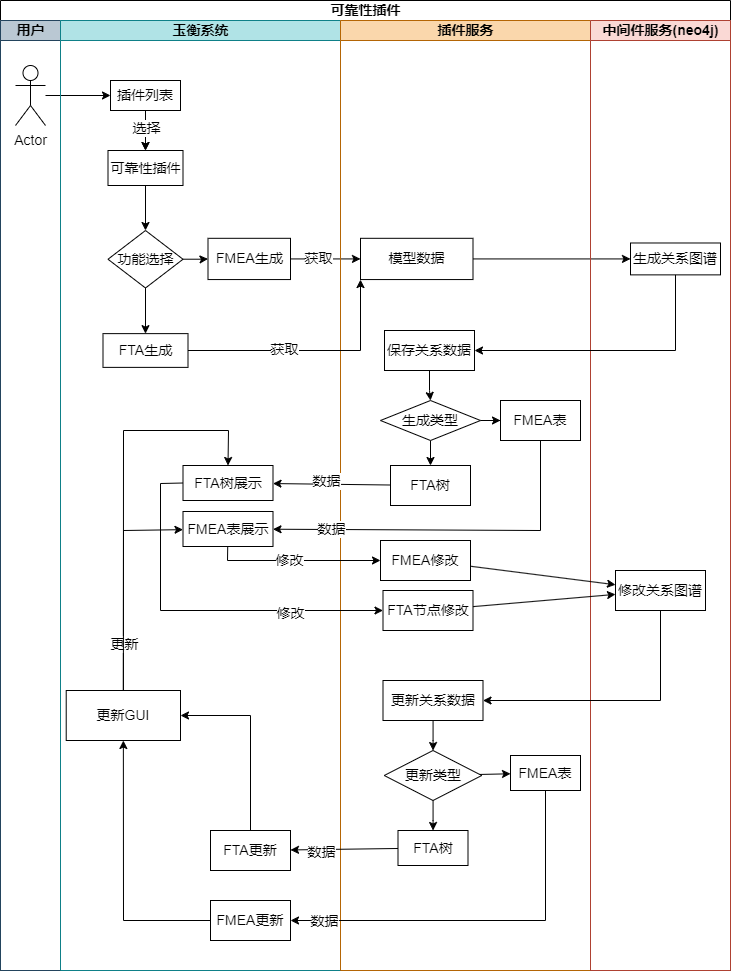

The diagram above was exported from draw.io. Its source (the exported page's mxGraphModel, read from the mxfile embedded in the PNG):
<mxGraphModel dx="1500" dy="899" grid="1" gridSize="10" guides="1" tooltips="1" connect="1" arrows="1" fold="1" page="1" pageScale="1" pageWidth="827" pageHeight="1169" math="0" shadow="0">
  <root>
    <mxCell id="0" />
    <mxCell id="1" parent="0" />
    <mxCell id="B6J_Yl9dgH2YgiI1bUT6-23" value="可靠性插件" style="swimlane;childLayout=stackLayout;resizeParent=1;resizeParentMax=0;startSize=20;html=1;fontSize=14;" vertex="1" parent="1">
      <mxGeometry x="150" y="80" width="730" height="970" as="geometry" />
    </mxCell>
    <mxCell id="B6J_Yl9dgH2YgiI1bUT6-24" value="用户" style="swimlane;startSize=20;html=1;fillColor=#bac8d3;strokeColor=#23445d;fontSize=14;" vertex="1" parent="B6J_Yl9dgH2YgiI1bUT6-23">
      <mxGeometry y="20" width="60" height="950" as="geometry" />
    </mxCell>
    <mxCell id="B6J_Yl9dgH2YgiI1bUT6-28" value="Actor" style="shape=umlActor;verticalLabelPosition=bottom;verticalAlign=top;html=1;outlineConnect=0;fontSize=14;" vertex="1" parent="B6J_Yl9dgH2YgiI1bUT6-24">
      <mxGeometry x="14.999999999999545" y="45" width="30" height="60" as="geometry" />
    </mxCell>
    <mxCell id="B6J_Yl9dgH2YgiI1bUT6-42" value="" style="edgeStyle=orthogonalEdgeStyle;rounded=0;orthogonalLoop=1;jettySize=auto;html=1;fontSize=14;" edge="1" parent="B6J_Yl9dgH2YgiI1bUT6-23" source="B6J_Yl9dgH2YgiI1bUT6-37" target="B6J_Yl9dgH2YgiI1bUT6-41">
      <mxGeometry relative="1" as="geometry" />
    </mxCell>
    <mxCell id="B6J_Yl9dgH2YgiI1bUT6-43" value="获取" style="edgeLabel;html=1;align=center;verticalAlign=middle;resizable=0;points=[];fontSize=14;" vertex="1" connectable="0" parent="B6J_Yl9dgH2YgiI1bUT6-42">
      <mxGeometry x="-0.2295" y="1" relative="1" as="geometry">
        <mxPoint as="offset" />
      </mxGeometry>
    </mxCell>
    <mxCell id="B6J_Yl9dgH2YgiI1bUT6-45" value="" style="edgeStyle=orthogonalEdgeStyle;rounded=0;orthogonalLoop=1;jettySize=auto;html=1;fontSize=14;" edge="1" parent="B6J_Yl9dgH2YgiI1bUT6-23" source="B6J_Yl9dgH2YgiI1bUT6-28" target="B6J_Yl9dgH2YgiI1bUT6-30">
      <mxGeometry relative="1" as="geometry" />
    </mxCell>
    <mxCell id="B6J_Yl9dgH2YgiI1bUT6-46" value="" style="endArrow=classic;html=1;rounded=0;fontSize=14;" edge="1" parent="B6J_Yl9dgH2YgiI1bUT6-23" source="B6J_Yl9dgH2YgiI1bUT6-41" target="B6J_Yl9dgH2YgiI1bUT6-44">
      <mxGeometry width="50" height="50" relative="1" as="geometry">
        <mxPoint x="350" y="320" as="sourcePoint" />
        <mxPoint x="400" y="270" as="targetPoint" />
      </mxGeometry>
    </mxCell>
    <mxCell id="B6J_Yl9dgH2YgiI1bUT6-25" value="玉衡系统" style="swimlane;startSize=20;html=1;fillColor=#b0e3e6;strokeColor=#0e8088;fontSize=14;" vertex="1" parent="B6J_Yl9dgH2YgiI1bUT6-23">
      <mxGeometry x="60" y="20" width="280" height="950" as="geometry" />
    </mxCell>
    <mxCell id="B6J_Yl9dgH2YgiI1bUT6-32" value="" style="edgeStyle=orthogonalEdgeStyle;rounded=0;orthogonalLoop=1;jettySize=auto;html=1;fontSize=14;" edge="1" parent="B6J_Yl9dgH2YgiI1bUT6-25" source="B6J_Yl9dgH2YgiI1bUT6-30" target="B6J_Yl9dgH2YgiI1bUT6-31">
      <mxGeometry relative="1" as="geometry" />
    </mxCell>
    <mxCell id="B6J_Yl9dgH2YgiI1bUT6-35" value="" style="edgeStyle=orthogonalEdgeStyle;rounded=0;orthogonalLoop=1;jettySize=auto;html=1;fontSize=14;" edge="1" parent="B6J_Yl9dgH2YgiI1bUT6-25" source="B6J_Yl9dgH2YgiI1bUT6-30" target="B6J_Yl9dgH2YgiI1bUT6-31">
      <mxGeometry relative="1" as="geometry" />
    </mxCell>
    <mxCell id="B6J_Yl9dgH2YgiI1bUT6-36" value="选择" style="edgeLabel;html=1;align=center;verticalAlign=middle;resizable=0;points=[];fontSize=14;" vertex="1" connectable="0" parent="B6J_Yl9dgH2YgiI1bUT6-35">
      <mxGeometry x="-0.1655" relative="1" as="geometry">
        <mxPoint as="offset" />
      </mxGeometry>
    </mxCell>
    <mxCell id="B6J_Yl9dgH2YgiI1bUT6-30" value="插件列表" style="rounded=0;whiteSpace=wrap;html=1;fontSize=14;" vertex="1" parent="B6J_Yl9dgH2YgiI1bUT6-25">
      <mxGeometry x="50" y="60" width="70" height="30" as="geometry" />
    </mxCell>
    <mxCell id="B6J_Yl9dgH2YgiI1bUT6-34" value="" style="edgeStyle=orthogonalEdgeStyle;rounded=0;orthogonalLoop=1;jettySize=auto;html=1;fontSize=14;" edge="1" parent="B6J_Yl9dgH2YgiI1bUT6-25" source="B6J_Yl9dgH2YgiI1bUT6-31" target="B6J_Yl9dgH2YgiI1bUT6-33">
      <mxGeometry relative="1" as="geometry" />
    </mxCell>
    <mxCell id="B6J_Yl9dgH2YgiI1bUT6-31" value="可靠性插件" style="whiteSpace=wrap;html=1;rounded=0;fontSize=14;" vertex="1" parent="B6J_Yl9dgH2YgiI1bUT6-25">
      <mxGeometry x="47.5" y="130" width="75" height="35" as="geometry" />
    </mxCell>
    <mxCell id="B6J_Yl9dgH2YgiI1bUT6-38" value="" style="edgeStyle=orthogonalEdgeStyle;rounded=0;orthogonalLoop=1;jettySize=auto;html=1;fontSize=14;" edge="1" parent="B6J_Yl9dgH2YgiI1bUT6-25" source="B6J_Yl9dgH2YgiI1bUT6-33" target="B6J_Yl9dgH2YgiI1bUT6-37">
      <mxGeometry relative="1" as="geometry" />
    </mxCell>
    <mxCell id="B6J_Yl9dgH2YgiI1bUT6-40" value="" style="edgeStyle=orthogonalEdgeStyle;rounded=0;orthogonalLoop=1;jettySize=auto;html=1;fontSize=14;" edge="1" parent="B6J_Yl9dgH2YgiI1bUT6-25" source="B6J_Yl9dgH2YgiI1bUT6-33" target="B6J_Yl9dgH2YgiI1bUT6-39">
      <mxGeometry relative="1" as="geometry" />
    </mxCell>
    <mxCell id="B6J_Yl9dgH2YgiI1bUT6-33" value="功能选择" style="rhombus;whiteSpace=wrap;html=1;rounded=0;fontSize=14;" vertex="1" parent="B6J_Yl9dgH2YgiI1bUT6-25">
      <mxGeometry x="47.5" y="210" width="75" height="57.5" as="geometry" />
    </mxCell>
    <mxCell id="B6J_Yl9dgH2YgiI1bUT6-37" value="FMEA生成" style="whiteSpace=wrap;html=1;rounded=0;fontSize=14;" vertex="1" parent="B6J_Yl9dgH2YgiI1bUT6-25">
      <mxGeometry x="147.5" y="217.81" width="82.5" height="41.25" as="geometry" />
    </mxCell>
    <mxCell id="B6J_Yl9dgH2YgiI1bUT6-39" value="FTA生成" style="whiteSpace=wrap;html=1;rounded=0;fontSize=14;" vertex="1" parent="B6J_Yl9dgH2YgiI1bUT6-25">
      <mxGeometry x="42.5" y="313.13" width="85" height="33.75" as="geometry" />
    </mxCell>
    <mxCell id="B6J_Yl9dgH2YgiI1bUT6-57" value="FTA树展示" style="rounded=0;whiteSpace=wrap;html=1;fontSize=14;" vertex="1" parent="B6J_Yl9dgH2YgiI1bUT6-25">
      <mxGeometry x="122.5" y="445" width="90" height="35" as="geometry" />
    </mxCell>
    <mxCell id="B6J_Yl9dgH2YgiI1bUT6-58" value="FMEA表展示" style="rounded=0;whiteSpace=wrap;html=1;fontSize=14;" vertex="1" parent="B6J_Yl9dgH2YgiI1bUT6-25">
      <mxGeometry x="122.5" y="491" width="90" height="35" as="geometry" />
    </mxCell>
    <mxCell id="B6J_Yl9dgH2YgiI1bUT6-84" value="更新GUI" style="rounded=0;whiteSpace=wrap;html=1;fontSize=14;" vertex="1" parent="B6J_Yl9dgH2YgiI1bUT6-25">
      <mxGeometry x="5.710000000000001" y="670" width="114.29" height="50" as="geometry" />
    </mxCell>
    <mxCell id="B6J_Yl9dgH2YgiI1bUT6-85" value="FTA更新" style="rounded=0;whiteSpace=wrap;html=1;fontSize=14;" vertex="1" parent="B6J_Yl9dgH2YgiI1bUT6-25">
      <mxGeometry x="150" y="810" width="80" height="40" as="geometry" />
    </mxCell>
    <mxCell id="B6J_Yl9dgH2YgiI1bUT6-86" value="FMEA更新" style="rounded=0;whiteSpace=wrap;html=1;fontSize=14;" vertex="1" parent="B6J_Yl9dgH2YgiI1bUT6-25">
      <mxGeometry x="150" y="880" width="80" height="40" as="geometry" />
    </mxCell>
    <mxCell id="B6J_Yl9dgH2YgiI1bUT6-91" value="" style="endArrow=classic;html=1;rounded=0;exitX=0.5;exitY=0;exitDx=0;exitDy=0;entryX=1;entryY=0.5;entryDx=0;entryDy=0;fontSize=14;" edge="1" parent="B6J_Yl9dgH2YgiI1bUT6-25" source="B6J_Yl9dgH2YgiI1bUT6-85" target="B6J_Yl9dgH2YgiI1bUT6-84">
      <mxGeometry width="50" height="50" relative="1" as="geometry">
        <mxPoint x="260" y="760" as="sourcePoint" />
        <mxPoint x="310" y="710" as="targetPoint" />
        <Array as="points">
          <mxPoint x="190" y="695" />
        </Array>
      </mxGeometry>
    </mxCell>
    <mxCell id="B6J_Yl9dgH2YgiI1bUT6-92" value="" style="endArrow=classic;html=1;rounded=0;exitX=0;exitY=0.5;exitDx=0;exitDy=0;entryX=0.5;entryY=1;entryDx=0;entryDy=0;fontSize=14;" edge="1" parent="B6J_Yl9dgH2YgiI1bUT6-25" source="B6J_Yl9dgH2YgiI1bUT6-86" target="B6J_Yl9dgH2YgiI1bUT6-84">
      <mxGeometry width="50" height="50" relative="1" as="geometry">
        <mxPoint x="260" y="640" as="sourcePoint" />
        <mxPoint x="310" y="590" as="targetPoint" />
        <Array as="points">
          <mxPoint x="63" y="900" />
        </Array>
      </mxGeometry>
    </mxCell>
    <mxCell id="B6J_Yl9dgH2YgiI1bUT6-93" value="" style="endArrow=classic;html=1;rounded=0;exitX=0.5;exitY=0;exitDx=0;exitDy=0;entryX=0.5;entryY=0;entryDx=0;entryDy=0;fontSize=14;" edge="1" parent="B6J_Yl9dgH2YgiI1bUT6-25" source="B6J_Yl9dgH2YgiI1bUT6-84" target="B6J_Yl9dgH2YgiI1bUT6-57">
      <mxGeometry width="50" height="50" relative="1" as="geometry">
        <mxPoint x="260" y="640" as="sourcePoint" />
        <mxPoint x="310" y="590" as="targetPoint" />
        <Array as="points">
          <mxPoint x="63" y="410" />
          <mxPoint x="168" y="410" />
        </Array>
      </mxGeometry>
    </mxCell>
    <mxCell id="B6J_Yl9dgH2YgiI1bUT6-95" value="更新" style="edgeLabel;html=1;align=center;verticalAlign=middle;resizable=0;points=[];fontSize=14;" vertex="1" connectable="0" parent="B6J_Yl9dgH2YgiI1bUT6-93">
      <mxGeometry x="-0.7675" relative="1" as="geometry">
        <mxPoint as="offset" />
      </mxGeometry>
    </mxCell>
    <mxCell id="B6J_Yl9dgH2YgiI1bUT6-96" value="" style="endArrow=classic;html=1;rounded=0;exitX=0.5;exitY=0;exitDx=0;exitDy=0;fontSize=14;" edge="1" parent="B6J_Yl9dgH2YgiI1bUT6-25" source="B6J_Yl9dgH2YgiI1bUT6-84" target="B6J_Yl9dgH2YgiI1bUT6-58">
      <mxGeometry width="50" height="50" relative="1" as="geometry">
        <mxPoint x="160" y="630" as="sourcePoint" />
        <mxPoint x="210" y="580" as="targetPoint" />
        <Array as="points">
          <mxPoint x="63" y="510" />
        </Array>
      </mxGeometry>
    </mxCell>
    <mxCell id="B6J_Yl9dgH2YgiI1bUT6-26" value="插件服务" style="swimlane;startSize=20;html=1;fillColor=#fad7ac;strokeColor=#b46504;fontSize=14;" vertex="1" parent="B6J_Yl9dgH2YgiI1bUT6-23">
      <mxGeometry x="340" y="20" width="250" height="950" as="geometry" />
    </mxCell>
    <mxCell id="B6J_Yl9dgH2YgiI1bUT6-41" value="模型数据" style="whiteSpace=wrap;html=1;rounded=0;fontSize=14;" vertex="1" parent="B6J_Yl9dgH2YgiI1bUT6-26">
      <mxGeometry x="20" y="217.81" width="112.5" height="41.25" as="geometry" />
    </mxCell>
    <mxCell id="B6J_Yl9dgH2YgiI1bUT6-52" value="" style="edgeStyle=orthogonalEdgeStyle;rounded=0;orthogonalLoop=1;jettySize=auto;html=1;fontSize=14;" edge="1" parent="B6J_Yl9dgH2YgiI1bUT6-26" source="B6J_Yl9dgH2YgiI1bUT6-47" target="B6J_Yl9dgH2YgiI1bUT6-51">
      <mxGeometry relative="1" as="geometry" />
    </mxCell>
    <mxCell id="B6J_Yl9dgH2YgiI1bUT6-47" value="保存关系数据" style="rounded=0;whiteSpace=wrap;html=1;fontSize=14;" vertex="1" parent="B6J_Yl9dgH2YgiI1bUT6-26">
      <mxGeometry x="44" y="310" width="90" height="40" as="geometry" />
    </mxCell>
    <mxCell id="B6J_Yl9dgH2YgiI1bUT6-54" value="" style="edgeStyle=orthogonalEdgeStyle;rounded=0;orthogonalLoop=1;jettySize=auto;html=1;fontSize=14;" edge="1" parent="B6J_Yl9dgH2YgiI1bUT6-26" source="B6J_Yl9dgH2YgiI1bUT6-51" target="B6J_Yl9dgH2YgiI1bUT6-53">
      <mxGeometry relative="1" as="geometry" />
    </mxCell>
    <mxCell id="B6J_Yl9dgH2YgiI1bUT6-56" value="" style="edgeStyle=orthogonalEdgeStyle;rounded=0;orthogonalLoop=1;jettySize=auto;html=1;fontSize=14;" edge="1" parent="B6J_Yl9dgH2YgiI1bUT6-26" source="B6J_Yl9dgH2YgiI1bUT6-51" target="B6J_Yl9dgH2YgiI1bUT6-55">
      <mxGeometry relative="1" as="geometry" />
    </mxCell>
    <mxCell id="B6J_Yl9dgH2YgiI1bUT6-51" value="生成类型" style="rhombus;whiteSpace=wrap;html=1;rounded=0;fontSize=14;" vertex="1" parent="B6J_Yl9dgH2YgiI1bUT6-26">
      <mxGeometry x="40" y="380" width="100" height="40" as="geometry" />
    </mxCell>
    <mxCell id="B6J_Yl9dgH2YgiI1bUT6-53" value="FMEA表" style="whiteSpace=wrap;html=1;rounded=0;fontSize=14;" vertex="1" parent="B6J_Yl9dgH2YgiI1bUT6-26">
      <mxGeometry x="160" y="380" width="80" height="40" as="geometry" />
    </mxCell>
    <mxCell id="B6J_Yl9dgH2YgiI1bUT6-55" value="FTA树" style="whiteSpace=wrap;html=1;rounded=0;fontSize=14;" vertex="1" parent="B6J_Yl9dgH2YgiI1bUT6-26">
      <mxGeometry x="50" y="445" width="80" height="40" as="geometry" />
    </mxCell>
    <mxCell id="B6J_Yl9dgH2YgiI1bUT6-62" value="FTA节点修改" style="rounded=0;whiteSpace=wrap;html=1;fontSize=14;" vertex="1" parent="B6J_Yl9dgH2YgiI1bUT6-26">
      <mxGeometry x="42.5" y="570" width="90" height="40" as="geometry" />
    </mxCell>
    <mxCell id="B6J_Yl9dgH2YgiI1bUT6-65" value="FMEA修改" style="rounded=0;whiteSpace=wrap;html=1;fontSize=14;" vertex="1" parent="B6J_Yl9dgH2YgiI1bUT6-26">
      <mxGeometry x="40" y="520" width="90" height="40" as="geometry" />
    </mxCell>
    <mxCell id="B6J_Yl9dgH2YgiI1bUT6-75" value="" style="edgeStyle=orthogonalEdgeStyle;rounded=0;orthogonalLoop=1;jettySize=auto;html=1;fontSize=14;" edge="1" parent="B6J_Yl9dgH2YgiI1bUT6-26" source="B6J_Yl9dgH2YgiI1bUT6-69" target="B6J_Yl9dgH2YgiI1bUT6-74">
      <mxGeometry relative="1" as="geometry" />
    </mxCell>
    <mxCell id="B6J_Yl9dgH2YgiI1bUT6-69" value="更新关系数据" style="rounded=0;whiteSpace=wrap;html=1;fontSize=14;" vertex="1" parent="B6J_Yl9dgH2YgiI1bUT6-26">
      <mxGeometry x="42.5" y="660" width="100" height="40" as="geometry" />
    </mxCell>
    <mxCell id="B6J_Yl9dgH2YgiI1bUT6-81" value="" style="edgeStyle=orthogonalEdgeStyle;rounded=0;orthogonalLoop=1;jettySize=auto;html=1;fontSize=14;" edge="1" parent="B6J_Yl9dgH2YgiI1bUT6-26" source="B6J_Yl9dgH2YgiI1bUT6-74" target="B6J_Yl9dgH2YgiI1bUT6-80">
      <mxGeometry relative="1" as="geometry" />
    </mxCell>
    <mxCell id="B6J_Yl9dgH2YgiI1bUT6-74" value="更新类型" style="rhombus;whiteSpace=wrap;html=1;rounded=0;fontSize=14;" vertex="1" parent="B6J_Yl9dgH2YgiI1bUT6-26">
      <mxGeometry x="43.75" y="730" width="97.5" height="50" as="geometry" />
    </mxCell>
    <mxCell id="B6J_Yl9dgH2YgiI1bUT6-78" value="FMEA表" style="rounded=0;whiteSpace=wrap;html=1;fontSize=14;" vertex="1" parent="B6J_Yl9dgH2YgiI1bUT6-26">
      <mxGeometry x="170" y="735" width="70" height="35" as="geometry" />
    </mxCell>
    <mxCell id="B6J_Yl9dgH2YgiI1bUT6-79" value="" style="endArrow=classic;html=1;rounded=0;fontSize=14;" edge="1" parent="B6J_Yl9dgH2YgiI1bUT6-26" source="B6J_Yl9dgH2YgiI1bUT6-74" target="B6J_Yl9dgH2YgiI1bUT6-78">
      <mxGeometry width="50" height="50" relative="1" as="geometry">
        <mxPoint x="-20" y="640" as="sourcePoint" />
        <mxPoint x="30" y="590" as="targetPoint" />
      </mxGeometry>
    </mxCell>
    <mxCell id="B6J_Yl9dgH2YgiI1bUT6-80" value="FTA树" style="rounded=0;whiteSpace=wrap;html=1;fontSize=14;" vertex="1" parent="B6J_Yl9dgH2YgiI1bUT6-26">
      <mxGeometry x="57.5" y="810" width="70" height="35" as="geometry" />
    </mxCell>
    <mxCell id="B6J_Yl9dgH2YgiI1bUT6-27" value="中间件服务(neo4j)" style="swimlane;startSize=20;html=1;fillColor=#fad9d5;strokeColor=#ae4132;fontSize=14;" vertex="1" parent="B6J_Yl9dgH2YgiI1bUT6-23">
      <mxGeometry x="590" y="20" width="140" height="950" as="geometry" />
    </mxCell>
    <mxCell id="B6J_Yl9dgH2YgiI1bUT6-44" value="生成关系图谱" style="rounded=0;whiteSpace=wrap;html=1;fontSize=14;" vertex="1" parent="B6J_Yl9dgH2YgiI1bUT6-27">
      <mxGeometry x="40" y="222.49" width="90" height="31.88" as="geometry" />
    </mxCell>
    <mxCell id="B6J_Yl9dgH2YgiI1bUT6-68" value="修改关系图谱" style="rounded=0;whiteSpace=wrap;html=1;fontSize=14;" vertex="1" parent="B6J_Yl9dgH2YgiI1bUT6-27">
      <mxGeometry x="25" y="550" width="90" height="40" as="geometry" />
    </mxCell>
    <mxCell id="B6J_Yl9dgH2YgiI1bUT6-48" value="" style="endArrow=classic;html=1;rounded=0;fontSize=14;" edge="1" parent="B6J_Yl9dgH2YgiI1bUT6-23" source="B6J_Yl9dgH2YgiI1bUT6-44" target="B6J_Yl9dgH2YgiI1bUT6-47">
      <mxGeometry width="50" height="50" relative="1" as="geometry">
        <mxPoint x="350" y="320" as="sourcePoint" />
        <mxPoint x="400" y="270" as="targetPoint" />
        <Array as="points">
          <mxPoint x="675" y="350" />
        </Array>
      </mxGeometry>
    </mxCell>
    <mxCell id="B6J_Yl9dgH2YgiI1bUT6-49" value="" style="endArrow=classic;html=1;rounded=0;entryX=0;entryY=1;entryDx=0;entryDy=0;fontSize=14;" edge="1" parent="B6J_Yl9dgH2YgiI1bUT6-23" source="B6J_Yl9dgH2YgiI1bUT6-39" target="B6J_Yl9dgH2YgiI1bUT6-41">
      <mxGeometry width="50" height="50" relative="1" as="geometry">
        <mxPoint x="350" y="420" as="sourcePoint" />
        <mxPoint x="400" y="370" as="targetPoint" />
        <Array as="points">
          <mxPoint x="360" y="350" />
        </Array>
      </mxGeometry>
    </mxCell>
    <mxCell id="B6J_Yl9dgH2YgiI1bUT6-50" value="获取" style="edgeLabel;html=1;align=center;verticalAlign=middle;resizable=0;points=[];fontSize=14;" vertex="1" connectable="0" parent="B6J_Yl9dgH2YgiI1bUT6-49">
      <mxGeometry x="-0.2115" y="2" relative="1" as="geometry">
        <mxPoint as="offset" />
      </mxGeometry>
    </mxCell>
    <mxCell id="B6J_Yl9dgH2YgiI1bUT6-59" value="" style="endArrow=classic;html=1;rounded=0;fontSize=14;" edge="1" parent="B6J_Yl9dgH2YgiI1bUT6-23" source="B6J_Yl9dgH2YgiI1bUT6-53" target="B6J_Yl9dgH2YgiI1bUT6-58">
      <mxGeometry width="50" height="50" relative="1" as="geometry">
        <mxPoint x="310" y="540" as="sourcePoint" />
        <mxPoint x="360" y="490" as="targetPoint" />
        <Array as="points">
          <mxPoint x="540" y="530" />
        </Array>
      </mxGeometry>
    </mxCell>
    <mxCell id="B6J_Yl9dgH2YgiI1bUT6-83" value="数据" style="edgeLabel;html=1;align=center;verticalAlign=middle;resizable=0;points=[];fontSize=14;" vertex="1" connectable="0" parent="B6J_Yl9dgH2YgiI1bUT6-59">
      <mxGeometry x="0.6782" y="-1" relative="1" as="geometry">
        <mxPoint as="offset" />
      </mxGeometry>
    </mxCell>
    <mxCell id="B6J_Yl9dgH2YgiI1bUT6-61" value="" style="endArrow=classic;html=1;rounded=0;fontSize=14;" edge="1" parent="B6J_Yl9dgH2YgiI1bUT6-23" source="B6J_Yl9dgH2YgiI1bUT6-55" target="B6J_Yl9dgH2YgiI1bUT6-57">
      <mxGeometry width="50" height="50" relative="1" as="geometry">
        <mxPoint x="310" y="540" as="sourcePoint" />
        <mxPoint x="360" y="490" as="targetPoint" />
      </mxGeometry>
    </mxCell>
    <mxCell id="B6J_Yl9dgH2YgiI1bUT6-82" value="数据" style="edgeLabel;html=1;align=center;verticalAlign=middle;resizable=0;points=[];fontSize=14;" vertex="1" connectable="0" parent="B6J_Yl9dgH2YgiI1bUT6-61">
      <mxGeometry x="0.0889" y="-3" relative="1" as="geometry">
        <mxPoint as="offset" />
      </mxGeometry>
    </mxCell>
    <mxCell id="B6J_Yl9dgH2YgiI1bUT6-63" value="" style="endArrow=classic;html=1;rounded=0;exitX=0;exitY=0.5;exitDx=0;exitDy=0;fontSize=14;" edge="1" parent="B6J_Yl9dgH2YgiI1bUT6-23" source="B6J_Yl9dgH2YgiI1bUT6-57" target="B6J_Yl9dgH2YgiI1bUT6-62">
      <mxGeometry width="50" height="50" relative="1" as="geometry">
        <mxPoint x="310" y="540" as="sourcePoint" />
        <mxPoint x="360" y="490" as="targetPoint" />
        <Array as="points">
          <mxPoint x="160" y="483" />
          <mxPoint x="160" y="610" />
        </Array>
      </mxGeometry>
    </mxCell>
    <mxCell id="B6J_Yl9dgH2YgiI1bUT6-94" value="修改" style="edgeLabel;html=1;align=center;verticalAlign=middle;resizable=0;points=[];fontSize=14;" vertex="1" connectable="0" parent="B6J_Yl9dgH2YgiI1bUT6-63">
      <mxGeometry x="0.5009" y="-2" relative="1" as="geometry">
        <mxPoint as="offset" />
      </mxGeometry>
    </mxCell>
    <mxCell id="B6J_Yl9dgH2YgiI1bUT6-66" value="" style="endArrow=classic;html=1;rounded=0;fontSize=14;" edge="1" parent="B6J_Yl9dgH2YgiI1bUT6-23" source="B6J_Yl9dgH2YgiI1bUT6-58" target="B6J_Yl9dgH2YgiI1bUT6-65">
      <mxGeometry width="50" height="50" relative="1" as="geometry">
        <mxPoint x="310" y="540" as="sourcePoint" />
        <mxPoint x="360" y="490" as="targetPoint" />
        <Array as="points">
          <mxPoint x="227" y="560" />
        </Array>
      </mxGeometry>
    </mxCell>
    <mxCell id="B6J_Yl9dgH2YgiI1bUT6-67" value="修改" style="edgeLabel;html=1;align=center;verticalAlign=middle;resizable=0;points=[];fontSize=14;" vertex="1" connectable="0" parent="B6J_Yl9dgH2YgiI1bUT6-66">
      <mxGeometry x="-0.0969" y="1" relative="1" as="geometry">
        <mxPoint as="offset" />
      </mxGeometry>
    </mxCell>
    <mxCell id="B6J_Yl9dgH2YgiI1bUT6-70" value="" style="endArrow=classic;html=1;rounded=0;fontSize=14;" edge="1" parent="B6J_Yl9dgH2YgiI1bUT6-23" source="B6J_Yl9dgH2YgiI1bUT6-65" target="B6J_Yl9dgH2YgiI1bUT6-68">
      <mxGeometry width="50" height="50" relative="1" as="geometry">
        <mxPoint x="320" y="660" as="sourcePoint" />
        <mxPoint x="370" y="610" as="targetPoint" />
      </mxGeometry>
    </mxCell>
    <mxCell id="B6J_Yl9dgH2YgiI1bUT6-72" value="" style="endArrow=classic;html=1;rounded=0;fontSize=14;" edge="1" parent="B6J_Yl9dgH2YgiI1bUT6-23" source="B6J_Yl9dgH2YgiI1bUT6-62" target="B6J_Yl9dgH2YgiI1bUT6-68">
      <mxGeometry width="50" height="50" relative="1" as="geometry">
        <mxPoint x="320" y="660" as="sourcePoint" />
        <mxPoint x="370" y="610" as="targetPoint" />
      </mxGeometry>
    </mxCell>
    <mxCell id="B6J_Yl9dgH2YgiI1bUT6-73" value="" style="endArrow=classic;html=1;rounded=0;fontSize=14;" edge="1" parent="B6J_Yl9dgH2YgiI1bUT6-23" source="B6J_Yl9dgH2YgiI1bUT6-68" target="B6J_Yl9dgH2YgiI1bUT6-69">
      <mxGeometry width="50" height="50" relative="1" as="geometry">
        <mxPoint x="320" y="660" as="sourcePoint" />
        <mxPoint x="370" y="610" as="targetPoint" />
        <Array as="points">
          <mxPoint x="660" y="700" />
        </Array>
      </mxGeometry>
    </mxCell>
    <mxCell id="B6J_Yl9dgH2YgiI1bUT6-87" value="" style="endArrow=classic;html=1;rounded=0;fontSize=14;" edge="1" parent="B6J_Yl9dgH2YgiI1bUT6-23" source="B6J_Yl9dgH2YgiI1bUT6-78" target="B6J_Yl9dgH2YgiI1bUT6-86">
      <mxGeometry width="50" height="50" relative="1" as="geometry">
        <mxPoint x="320" y="780" as="sourcePoint" />
        <mxPoint x="370" y="730" as="targetPoint" />
        <Array as="points">
          <mxPoint x="545" y="920" />
        </Array>
      </mxGeometry>
    </mxCell>
    <mxCell id="B6J_Yl9dgH2YgiI1bUT6-90" value="数据" style="edgeLabel;html=1;align=center;verticalAlign=middle;resizable=0;points=[];fontSize=14;" vertex="1" connectable="0" parent="B6J_Yl9dgH2YgiI1bUT6-87">
      <mxGeometry x="0.8249" relative="1" as="geometry">
        <mxPoint as="offset" />
      </mxGeometry>
    </mxCell>
    <mxCell id="B6J_Yl9dgH2YgiI1bUT6-88" value="" style="endArrow=classic;html=1;rounded=0;fontSize=14;" edge="1" parent="B6J_Yl9dgH2YgiI1bUT6-23" source="B6J_Yl9dgH2YgiI1bUT6-80" target="B6J_Yl9dgH2YgiI1bUT6-85">
      <mxGeometry width="50" height="50" relative="1" as="geometry">
        <mxPoint x="320" y="780" as="sourcePoint" />
        <mxPoint x="370" y="730" as="targetPoint" />
      </mxGeometry>
    </mxCell>
    <mxCell id="B6J_Yl9dgH2YgiI1bUT6-89" value="数据" style="edgeLabel;html=1;align=center;verticalAlign=middle;resizable=0;points=[];fontSize=14;" vertex="1" connectable="0" parent="B6J_Yl9dgH2YgiI1bUT6-88">
      <mxGeometry x="0.439" y="2" relative="1" as="geometry">
        <mxPoint as="offset" />
      </mxGeometry>
    </mxCell>
  </root>
</mxGraphModel>